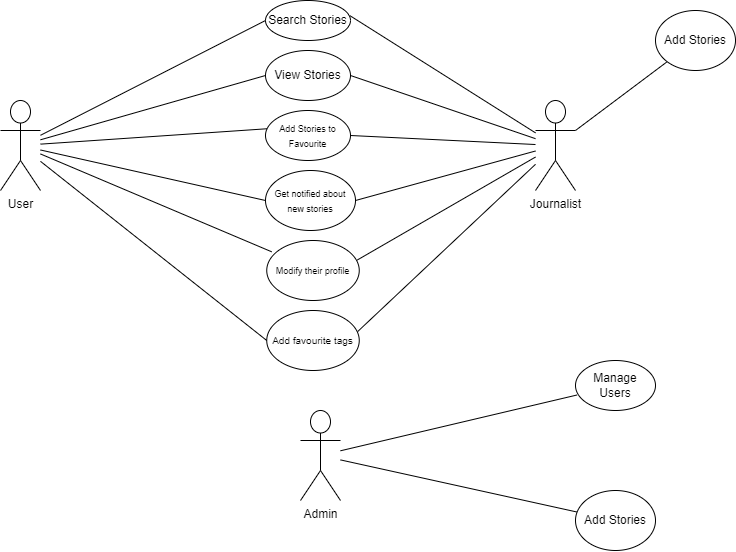

The diagram above was exported from draw.io. Its source (the exported page's mxGraphModel, read from the mxfile embedded in the PNG):
<mxGraphModel dx="1154" dy="541" grid="1" gridSize="10" guides="1" tooltips="1" connect="1" arrows="1" fold="1" page="1" pageScale="1" pageWidth="850" pageHeight="1100" math="0" shadow="0">
  <root>
    <mxCell id="0" />
    <mxCell id="1" parent="0" />
    <mxCell id="XIU5F7szlIzmu08-uWtc-1" value="User" style="shape=umlActor;verticalLabelPosition=bottom;verticalAlign=top;html=1;outlineConnect=0;" parent="1" vertex="1">
      <mxGeometry x="75" y="110" width="40" height="90" as="geometry" />
    </mxCell>
    <mxCell id="XIU5F7szlIzmu08-uWtc-5" value="Search Stories" style="ellipse;whiteSpace=wrap;html=1;" parent="1" vertex="1">
      <mxGeometry x="340" y="10" width="85" height="40" as="geometry" />
    </mxCell>
    <mxCell id="XIU5F7szlIzmu08-uWtc-10" value="Journalist" style="shape=umlActor;verticalLabelPosition=bottom;verticalAlign=top;html=1;outlineConnect=0;" parent="1" vertex="1">
      <mxGeometry x="610" y="110" width="40" height="90" as="geometry" />
    </mxCell>
    <mxCell id="XIU5F7szlIzmu08-uWtc-14" value="View Stories" style="ellipse;whiteSpace=wrap;html=1;" parent="1" vertex="1">
      <mxGeometry x="340" y="60" width="85" height="50" as="geometry" />
    </mxCell>
    <mxCell id="XIU5F7szlIzmu08-uWtc-15" value="&lt;font style=&quot;font-size: 9px;&quot;&gt;Add Stories to Favourite&lt;/font&gt;" style="ellipse;whiteSpace=wrap;html=1;" parent="1" vertex="1">
      <mxGeometry x="340" y="120" width="85" height="50" as="geometry" />
    </mxCell>
    <mxCell id="XIU5F7szlIzmu08-uWtc-17" value="" style="endArrow=none;html=1;rounded=0;entryX=0;entryY=0.5;entryDx=0;entryDy=0;" parent="1" source="XIU5F7szlIzmu08-uWtc-1" target="XIU5F7szlIzmu08-uWtc-5" edge="1">
      <mxGeometry width="50" height="50" relative="1" as="geometry">
        <mxPoint x="115" y="110" as="sourcePoint" />
        <mxPoint x="165" y="60" as="targetPoint" />
      </mxGeometry>
    </mxCell>
    <mxCell id="XIU5F7szlIzmu08-uWtc-19" value="" style="endArrow=none;html=1;rounded=0;entryX=0.018;entryY=0.365;entryDx=0;entryDy=0;entryPerimeter=0;" parent="1" source="XIU5F7szlIzmu08-uWtc-1" target="XIU5F7szlIzmu08-uWtc-15" edge="1">
      <mxGeometry width="50" height="50" relative="1" as="geometry">
        <mxPoint x="120" y="150" as="sourcePoint" />
        <mxPoint x="185.0000000000001" y="190" as="targetPoint" />
      </mxGeometry>
    </mxCell>
    <mxCell id="XIU5F7szlIzmu08-uWtc-20" value="&lt;font style=&quot;font-size: 9px;&quot;&gt;Get notified about new stories&lt;/font&gt;" style="ellipse;whiteSpace=wrap;html=1;" parent="1" vertex="1">
      <mxGeometry x="340" y="180" width="90" height="60" as="geometry" />
    </mxCell>
    <mxCell id="XIU5F7szlIzmu08-uWtc-21" value="" style="endArrow=none;html=1;rounded=0;entryX=0;entryY=0.5;entryDx=0;entryDy=0;" parent="1" source="XIU5F7szlIzmu08-uWtc-1" target="XIU5F7szlIzmu08-uWtc-20" edge="1">
      <mxGeometry width="50" height="50" relative="1" as="geometry">
        <mxPoint x="119" y="200" as="sourcePoint" />
        <mxPoint x="190" y="225" as="targetPoint" />
      </mxGeometry>
    </mxCell>
    <mxCell id="XIU5F7szlIzmu08-uWtc-24" value="&lt;font style=&quot;font-size: 9px;&quot;&gt;Modify their profile&lt;/font&gt;" style="ellipse;whiteSpace=wrap;html=1;" parent="1" vertex="1">
      <mxGeometry x="341.25" y="250" width="92.5" height="60" as="geometry" />
    </mxCell>
    <mxCell id="XIU5F7szlIzmu08-uWtc-25" value="" style="endArrow=none;html=1;rounded=0;entryX=0.053;entryY=0.188;entryDx=0;entryDy=0;entryPerimeter=0;" parent="1" source="XIU5F7szlIzmu08-uWtc-1" target="XIU5F7szlIzmu08-uWtc-24" edge="1">
      <mxGeometry width="50" height="50" relative="1" as="geometry">
        <mxPoint x="120" y="210" as="sourcePoint" />
        <mxPoint x="200" y="205" as="targetPoint" />
      </mxGeometry>
    </mxCell>
    <mxCell id="XIU5F7szlIzmu08-uWtc-26" value="" style="endArrow=none;html=1;rounded=0;" parent="1" target="XIU5F7szlIzmu08-uWtc-27" edge="1" source="XIU5F7szlIzmu08-uWtc-10">
      <mxGeometry width="50" height="50" relative="1" as="geometry">
        <mxPoint x="650" y="105" as="sourcePoint" />
        <mxPoint x="720" y="55" as="targetPoint" />
      </mxGeometry>
    </mxCell>
    <mxCell id="XIU5F7szlIzmu08-uWtc-27" value="Add Stories" style="ellipse;whiteSpace=wrap;html=1;" parent="1" vertex="1">
      <mxGeometry x="730" y="20" width="80" height="60" as="geometry" />
    </mxCell>
    <mxCell id="XIU5F7szlIzmu08-uWtc-29" value="" style="endArrow=none;html=1;rounded=0;exitX=0.994;exitY=0.38;exitDx=0;exitDy=0;exitPerimeter=0;" parent="1" source="XIU5F7szlIzmu08-uWtc-5" target="XIU5F7szlIzmu08-uWtc-10" edge="1">
      <mxGeometry width="50" height="50" relative="1" as="geometry">
        <mxPoint x="430" y="30" as="sourcePoint" />
        <mxPoint x="480" y="160" as="targetPoint" />
      </mxGeometry>
    </mxCell>
    <mxCell id="XIU5F7szlIzmu08-uWtc-31" value="" style="endArrow=none;html=1;rounded=0;exitX=1;exitY=0.5;exitDx=0;exitDy=0;" parent="1" source="XIU5F7szlIzmu08-uWtc-14" target="XIU5F7szlIzmu08-uWtc-10" edge="1">
      <mxGeometry width="50" height="50" relative="1" as="geometry">
        <mxPoint x="430" y="210" as="sourcePoint" />
        <mxPoint x="480" y="160" as="targetPoint" />
      </mxGeometry>
    </mxCell>
    <mxCell id="XIU5F7szlIzmu08-uWtc-32" value="" style="endArrow=none;html=1;rounded=0;exitX=1;exitY=0.5;exitDx=0;exitDy=0;" parent="1" source="XIU5F7szlIzmu08-uWtc-15" target="XIU5F7szlIzmu08-uWtc-10" edge="1">
      <mxGeometry width="50" height="50" relative="1" as="geometry">
        <mxPoint x="430" y="210" as="sourcePoint" />
        <mxPoint x="480" y="160" as="targetPoint" />
      </mxGeometry>
    </mxCell>
    <mxCell id="XIU5F7szlIzmu08-uWtc-33" value="" style="endArrow=none;html=1;rounded=0;" parent="1" target="XIU5F7szlIzmu08-uWtc-10" edge="1">
      <mxGeometry width="50" height="50" relative="1" as="geometry">
        <mxPoint x="430" y="210" as="sourcePoint" />
        <mxPoint x="480" y="160" as="targetPoint" />
      </mxGeometry>
    </mxCell>
    <mxCell id="XIU5F7szlIzmu08-uWtc-34" value="" style="endArrow=none;html=1;rounded=0;exitX=0.979;exitY=0.325;exitDx=0;exitDy=0;exitPerimeter=0;" parent="1" source="XIU5F7szlIzmu08-uWtc-24" target="XIU5F7szlIzmu08-uWtc-10" edge="1">
      <mxGeometry width="50" height="50" relative="1" as="geometry">
        <mxPoint x="430" y="210" as="sourcePoint" />
        <mxPoint x="480" y="160" as="targetPoint" />
      </mxGeometry>
    </mxCell>
    <mxCell id="XIU5F7szlIzmu08-uWtc-35" value="" style="endArrow=none;html=1;rounded=0;exitX=0;exitY=0.5;exitDx=0;exitDy=0;" parent="1" source="XIU5F7szlIzmu08-uWtc-14" target="XIU5F7szlIzmu08-uWtc-1" edge="1">
      <mxGeometry width="50" height="50" relative="1" as="geometry">
        <mxPoint x="430" y="210" as="sourcePoint" />
        <mxPoint x="480" y="160" as="targetPoint" />
      </mxGeometry>
    </mxCell>
    <mxCell id="XIU5F7szlIzmu08-uWtc-38" value="Admin&lt;div&gt;&lt;br&gt;&lt;/div&gt;" style="shape=umlActor;verticalLabelPosition=bottom;verticalAlign=top;html=1;outlineConnect=0;" parent="1" vertex="1">
      <mxGeometry x="375" y="420" width="40" height="90" as="geometry" />
    </mxCell>
    <mxCell id="XIU5F7szlIzmu08-uWtc-41" value="Manage Users" style="ellipse;whiteSpace=wrap;html=1;" parent="1" vertex="1">
      <mxGeometry x="650" y="370" width="80" height="50" as="geometry" />
    </mxCell>
    <mxCell id="XIU5F7szlIzmu08-uWtc-42" value="" style="endArrow=none;html=1;rounded=0;entryX=0.019;entryY=0.69;entryDx=0;entryDy=0;entryPerimeter=0;" parent="1" source="XIU5F7szlIzmu08-uWtc-38" target="XIU5F7szlIzmu08-uWtc-41" edge="1">
      <mxGeometry width="50" height="50" relative="1" as="geometry">
        <mxPoint x="430" y="430" as="sourcePoint" />
        <mxPoint x="480" y="380" as="targetPoint" />
      </mxGeometry>
    </mxCell>
    <mxCell id="XIU5F7szlIzmu08-uWtc-43" value="" style="endArrow=none;html=1;rounded=0;" parent="1" source="XIU5F7szlIzmu08-uWtc-38" target="XIU5F7szlIzmu08-uWtc-44" edge="1">
      <mxGeometry width="50" height="50" relative="1" as="geometry">
        <mxPoint x="430" y="430" as="sourcePoint" />
        <mxPoint x="480" y="380" as="targetPoint" />
      </mxGeometry>
    </mxCell>
    <mxCell id="XIU5F7szlIzmu08-uWtc-44" value="Add Stories" style="ellipse;whiteSpace=wrap;html=1;" parent="1" vertex="1">
      <mxGeometry x="650" y="500" width="80" height="60" as="geometry" />
    </mxCell>
    <mxCell id="9pqs_fGEMINqf5ZQxDkw-1" value="&lt;font size=&quot;1&quot;&gt;Add favourite tags&lt;/font&gt;" style="ellipse;whiteSpace=wrap;html=1;" vertex="1" parent="1">
      <mxGeometry x="341.25" y="320" width="92.5" height="60" as="geometry" />
    </mxCell>
    <mxCell id="9pqs_fGEMINqf5ZQxDkw-2" value="" style="endArrow=none;html=1;rounded=0;entryX=0;entryY=0.5;entryDx=0;entryDy=0;" edge="1" parent="1" source="XIU5F7szlIzmu08-uWtc-1" target="9pqs_fGEMINqf5ZQxDkw-1">
      <mxGeometry width="50" height="50" relative="1" as="geometry">
        <mxPoint x="430" y="240" as="sourcePoint" />
        <mxPoint x="480" y="190" as="targetPoint" />
      </mxGeometry>
    </mxCell>
    <mxCell id="9pqs_fGEMINqf5ZQxDkw-3" value="" style="endArrow=none;html=1;rounded=0;exitX=0.983;exitY=0.351;exitDx=0;exitDy=0;exitPerimeter=0;" edge="1" parent="1" source="9pqs_fGEMINqf5ZQxDkw-1" target="XIU5F7szlIzmu08-uWtc-10">
      <mxGeometry width="50" height="50" relative="1" as="geometry">
        <mxPoint x="430" y="240" as="sourcePoint" />
        <mxPoint x="480" y="190" as="targetPoint" />
      </mxGeometry>
    </mxCell>
  </root>
</mxGraphModel>